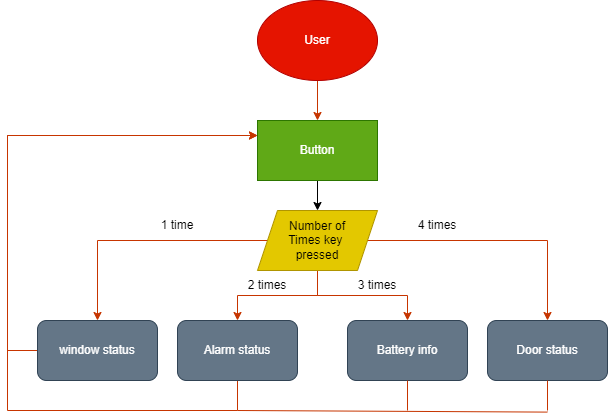

The diagram above was exported from draw.io. Its source (the exported page's mxGraphModel, read from the mxfile embedded in the PNG):
<mxGraphModel dx="1038" dy="547" grid="1" gridSize="10" guides="1" tooltips="1" connect="1" arrows="1" fold="1" page="1" pageScale="1" pageWidth="850" pageHeight="1100" math="0" shadow="0">
  <root>
    <mxCell id="0" />
    <mxCell id="1" parent="0" />
    <mxCell id="htCv3rotWjQl49Ix4JMR-1" value="" style="edgeStyle=orthogonalEdgeStyle;rounded=0;orthogonalLoop=1;jettySize=auto;html=1;fillColor=#fa6800;strokeColor=#C73500;" edge="1" parent="1" source="htCv3rotWjQl49Ix4JMR-2" target="htCv3rotWjQl49Ix4JMR-4">
      <mxGeometry relative="1" as="geometry" />
    </mxCell>
    <mxCell id="htCv3rotWjQl49Ix4JMR-2" value="User" style="ellipse;whiteSpace=wrap;html=1;fillColor=#e51400;fontColor=#ffffff;strokeColor=#B20000;" vertex="1" parent="1">
      <mxGeometry x="420" y="280" width="120" height="80" as="geometry" />
    </mxCell>
    <mxCell id="htCv3rotWjQl49Ix4JMR-3" style="edgeStyle=orthogonalEdgeStyle;rounded=0;orthogonalLoop=1;jettySize=auto;html=1;entryX=0.5;entryY=0;entryDx=0;entryDy=0;" edge="1" parent="1" source="htCv3rotWjQl49Ix4JMR-4" target="htCv3rotWjQl49Ix4JMR-9">
      <mxGeometry relative="1" as="geometry" />
    </mxCell>
    <mxCell id="htCv3rotWjQl49Ix4JMR-4" value="Button" style="rounded=0;whiteSpace=wrap;html=1;fillColor=#60a917;strokeColor=#2D7600;fontColor=#ffffff;" vertex="1" parent="1">
      <mxGeometry x="420" y="400" width="120" height="60" as="geometry" />
    </mxCell>
    <mxCell id="htCv3rotWjQl49Ix4JMR-5" style="edgeStyle=orthogonalEdgeStyle;rounded=0;orthogonalLoop=1;jettySize=auto;html=1;entryX=0.5;entryY=0;entryDx=0;entryDy=0;fillColor=#fa6800;strokeColor=#C73500;" edge="1" parent="1" source="htCv3rotWjQl49Ix4JMR-9" target="htCv3rotWjQl49Ix4JMR-13">
      <mxGeometry relative="1" as="geometry">
        <Array as="points">
          <mxPoint x="480" y="575" />
          <mxPoint x="400" y="575" />
        </Array>
      </mxGeometry>
    </mxCell>
    <mxCell id="htCv3rotWjQl49Ix4JMR-6" style="edgeStyle=orthogonalEdgeStyle;rounded=0;orthogonalLoop=1;jettySize=auto;html=1;entryX=0.5;entryY=0;entryDx=0;entryDy=0;fillColor=#fa6800;strokeColor=#C73500;" edge="1" parent="1" source="htCv3rotWjQl49Ix4JMR-9" target="htCv3rotWjQl49Ix4JMR-14">
      <mxGeometry relative="1" as="geometry" />
    </mxCell>
    <mxCell id="htCv3rotWjQl49Ix4JMR-7" style="edgeStyle=orthogonalEdgeStyle;rounded=0;orthogonalLoop=1;jettySize=auto;html=1;entryX=0.5;entryY=0;entryDx=0;entryDy=0;fillColor=#fa6800;strokeColor=#C73500;" edge="1" parent="1" source="htCv3rotWjQl49Ix4JMR-9" target="htCv3rotWjQl49Ix4JMR-11">
      <mxGeometry relative="1" as="geometry" />
    </mxCell>
    <mxCell id="htCv3rotWjQl49Ix4JMR-8" style="edgeStyle=orthogonalEdgeStyle;rounded=0;orthogonalLoop=1;jettySize=auto;html=1;entryX=0.5;entryY=0;entryDx=0;entryDy=0;fillColor=#fa6800;strokeColor=#C73500;" edge="1" parent="1" source="htCv3rotWjQl49Ix4JMR-9" target="htCv3rotWjQl49Ix4JMR-15">
      <mxGeometry relative="1" as="geometry" />
    </mxCell>
    <mxCell id="htCv3rotWjQl49Ix4JMR-9" value="Number of&lt;br&gt;Times key &lt;br&gt;pressed" style="shape=parallelogram;perimeter=parallelogramPerimeter;whiteSpace=wrap;html=1;fixedSize=1;fillColor=#e3c800;fontColor=#000000;strokeColor=#B09500;" vertex="1" parent="1">
      <mxGeometry x="420" y="490" width="120" height="60" as="geometry" />
    </mxCell>
    <mxCell id="htCv3rotWjQl49Ix4JMR-10" style="edgeStyle=orthogonalEdgeStyle;rounded=0;orthogonalLoop=1;jettySize=auto;html=1;entryX=0;entryY=0.25;entryDx=0;entryDy=0;fillColor=#fa6800;strokeColor=#C73500;" edge="1" parent="1" source="htCv3rotWjQl49Ix4JMR-11" target="htCv3rotWjQl49Ix4JMR-4">
      <mxGeometry relative="1" as="geometry">
        <mxPoint x="140" y="700" as="targetPoint" />
        <Array as="points">
          <mxPoint x="170" y="630" />
          <mxPoint x="170" y="415" />
        </Array>
      </mxGeometry>
    </mxCell>
    <mxCell id="htCv3rotWjQl49Ix4JMR-11" value="window status" style="rounded=1;whiteSpace=wrap;html=1;fillColor=#647687;fontColor=#ffffff;strokeColor=#314354;" vertex="1" parent="1">
      <mxGeometry x="200" y="600" width="120" height="60" as="geometry" />
    </mxCell>
    <mxCell id="htCv3rotWjQl49Ix4JMR-12" style="edgeStyle=orthogonalEdgeStyle;rounded=0;orthogonalLoop=1;jettySize=auto;html=1;entryX=0;entryY=0.25;entryDx=0;entryDy=0;fillColor=#fa6800;strokeColor=#C73500;" edge="1" parent="1" source="htCv3rotWjQl49Ix4JMR-13" target="htCv3rotWjQl49Ix4JMR-4">
      <mxGeometry relative="1" as="geometry">
        <mxPoint x="170" y="420" as="targetPoint" />
        <Array as="points">
          <mxPoint x="400" y="690" />
          <mxPoint x="170" y="690" />
          <mxPoint x="170" y="415" />
        </Array>
      </mxGeometry>
    </mxCell>
    <mxCell id="htCv3rotWjQl49Ix4JMR-13" value="Alarm status" style="rounded=1;whiteSpace=wrap;html=1;fillColor=#647687;fontColor=#ffffff;strokeColor=#314354;" vertex="1" parent="1">
      <mxGeometry x="340" y="600" width="120" height="60" as="geometry" />
    </mxCell>
    <mxCell id="htCv3rotWjQl49Ix4JMR-14" value="Battery info" style="rounded=1;whiteSpace=wrap;html=1;fillColor=#647687;fontColor=#ffffff;strokeColor=#314354;" vertex="1" parent="1">
      <mxGeometry x="510" y="600" width="120" height="60" as="geometry" />
    </mxCell>
    <mxCell id="htCv3rotWjQl49Ix4JMR-15" value="Door status" style="rounded=1;whiteSpace=wrap;html=1;fillColor=#647687;fontColor=#ffffff;strokeColor=#314354;" vertex="1" parent="1">
      <mxGeometry x="650" y="600" width="120" height="60" as="geometry" />
    </mxCell>
    <mxCell id="htCv3rotWjQl49Ix4JMR-16" value="1 time" style="text;html=1;strokeColor=none;fillColor=none;align=center;verticalAlign=middle;whiteSpace=wrap;rounded=0;" vertex="1" parent="1">
      <mxGeometry x="310" y="490" width="60" height="30" as="geometry" />
    </mxCell>
    <mxCell id="htCv3rotWjQl49Ix4JMR-17" value="2 times" style="text;html=1;strokeColor=none;fillColor=none;align=center;verticalAlign=middle;whiteSpace=wrap;rounded=0;" vertex="1" parent="1">
      <mxGeometry x="400" y="550" width="60" height="30" as="geometry" />
    </mxCell>
    <mxCell id="htCv3rotWjQl49Ix4JMR-18" value="3 times" style="text;html=1;strokeColor=none;fillColor=none;align=center;verticalAlign=middle;whiteSpace=wrap;rounded=0;" vertex="1" parent="1">
      <mxGeometry x="510" y="550" width="60" height="30" as="geometry" />
    </mxCell>
    <mxCell id="htCv3rotWjQl49Ix4JMR-19" value="4 times" style="text;html=1;strokeColor=none;fillColor=none;align=center;verticalAlign=middle;whiteSpace=wrap;rounded=0;" vertex="1" parent="1">
      <mxGeometry x="570" y="490" width="60" height="30" as="geometry" />
    </mxCell>
    <mxCell id="htCv3rotWjQl49Ix4JMR-20" value="" style="endArrow=none;html=1;rounded=0;fillColor=#fa6800;strokeColor=#C73500;" edge="1" parent="1">
      <mxGeometry width="50" height="50" relative="1" as="geometry">
        <mxPoint x="400" y="690" as="sourcePoint" />
        <mxPoint x="710" y="691.6000366210938" as="targetPoint" />
      </mxGeometry>
    </mxCell>
    <mxCell id="htCv3rotWjQl49Ix4JMR-21" value="" style="endArrow=none;html=1;rounded=0;entryX=0.5;entryY=1;entryDx=0;entryDy=0;fillColor=#fa6800;strokeColor=#C73500;" edge="1" parent="1" target="htCv3rotWjQl49Ix4JMR-14">
      <mxGeometry width="50" height="50" relative="1" as="geometry">
        <mxPoint x="570" y="690" as="sourcePoint" />
        <mxPoint x="550" y="570" as="targetPoint" />
      </mxGeometry>
    </mxCell>
    <mxCell id="htCv3rotWjQl49Ix4JMR-22" value="" style="endArrow=none;html=1;rounded=0;entryX=0.5;entryY=1;entryDx=0;entryDy=0;fillColor=#fa6800;strokeColor=#C73500;" edge="1" parent="1" target="htCv3rotWjQl49Ix4JMR-15">
      <mxGeometry width="50" height="50" relative="1" as="geometry">
        <mxPoint x="710" y="690" as="sourcePoint" />
        <mxPoint x="550" y="570" as="targetPoint" />
      </mxGeometry>
    </mxCell>
  </root>
</mxGraphModel>